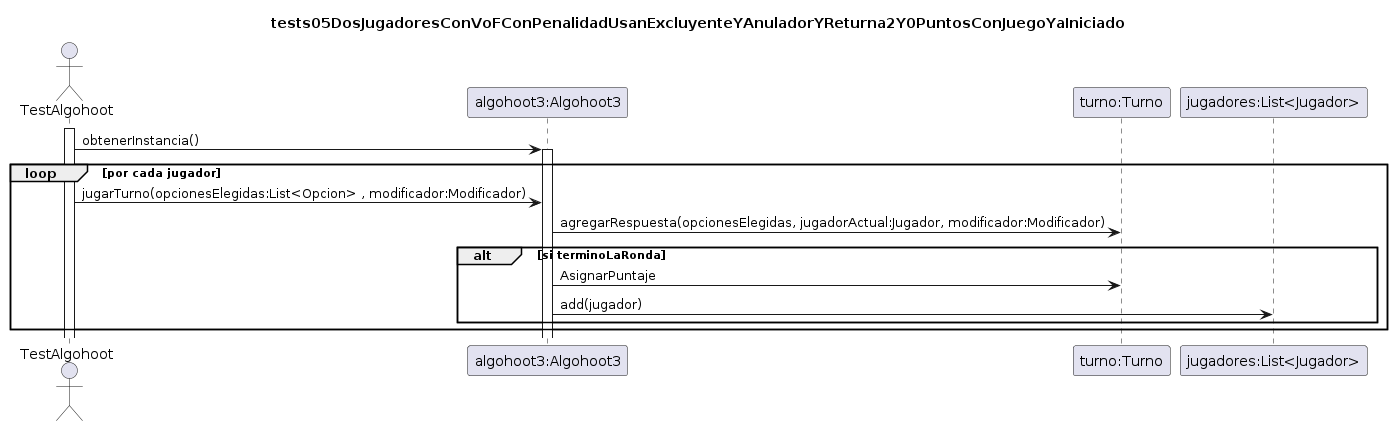

The diagram above was rendered by PlantUML. Its source (embedded in the PNG):
@startuml
title tests05DosJugadoresConVoFConPenalidadUsanExcluyenteYAnuladorYReturna2Y0PuntosConJuegoYaIniciado

Actor TestAlgohoot

participant "algohoot3:Algohoot3" as algoHoot3
participant "turno:Turno" as turno
participant "jugadores:List<Jugador>" as jugadores



Activate TestAlgohoot

TestAlgohoot -> algoHoot3:obtenerInstancia()
activate algoHoot3
loop por cada jugador
TestAlgohoot -> algoHoot3:jugarTurno(opcionesElegidas:List<Opcion> , modificador:Modificador)
algoHoot3 -> turno:agregarRespuesta(opcionesElegidas, jugadorActual:Jugador, modificador:Modificador)

alt si terminoLaRonda
algoHoot3 -> turno:AsignarPuntaje
algoHoot3 -> jugadores:add(jugador)
end
end
@enduml